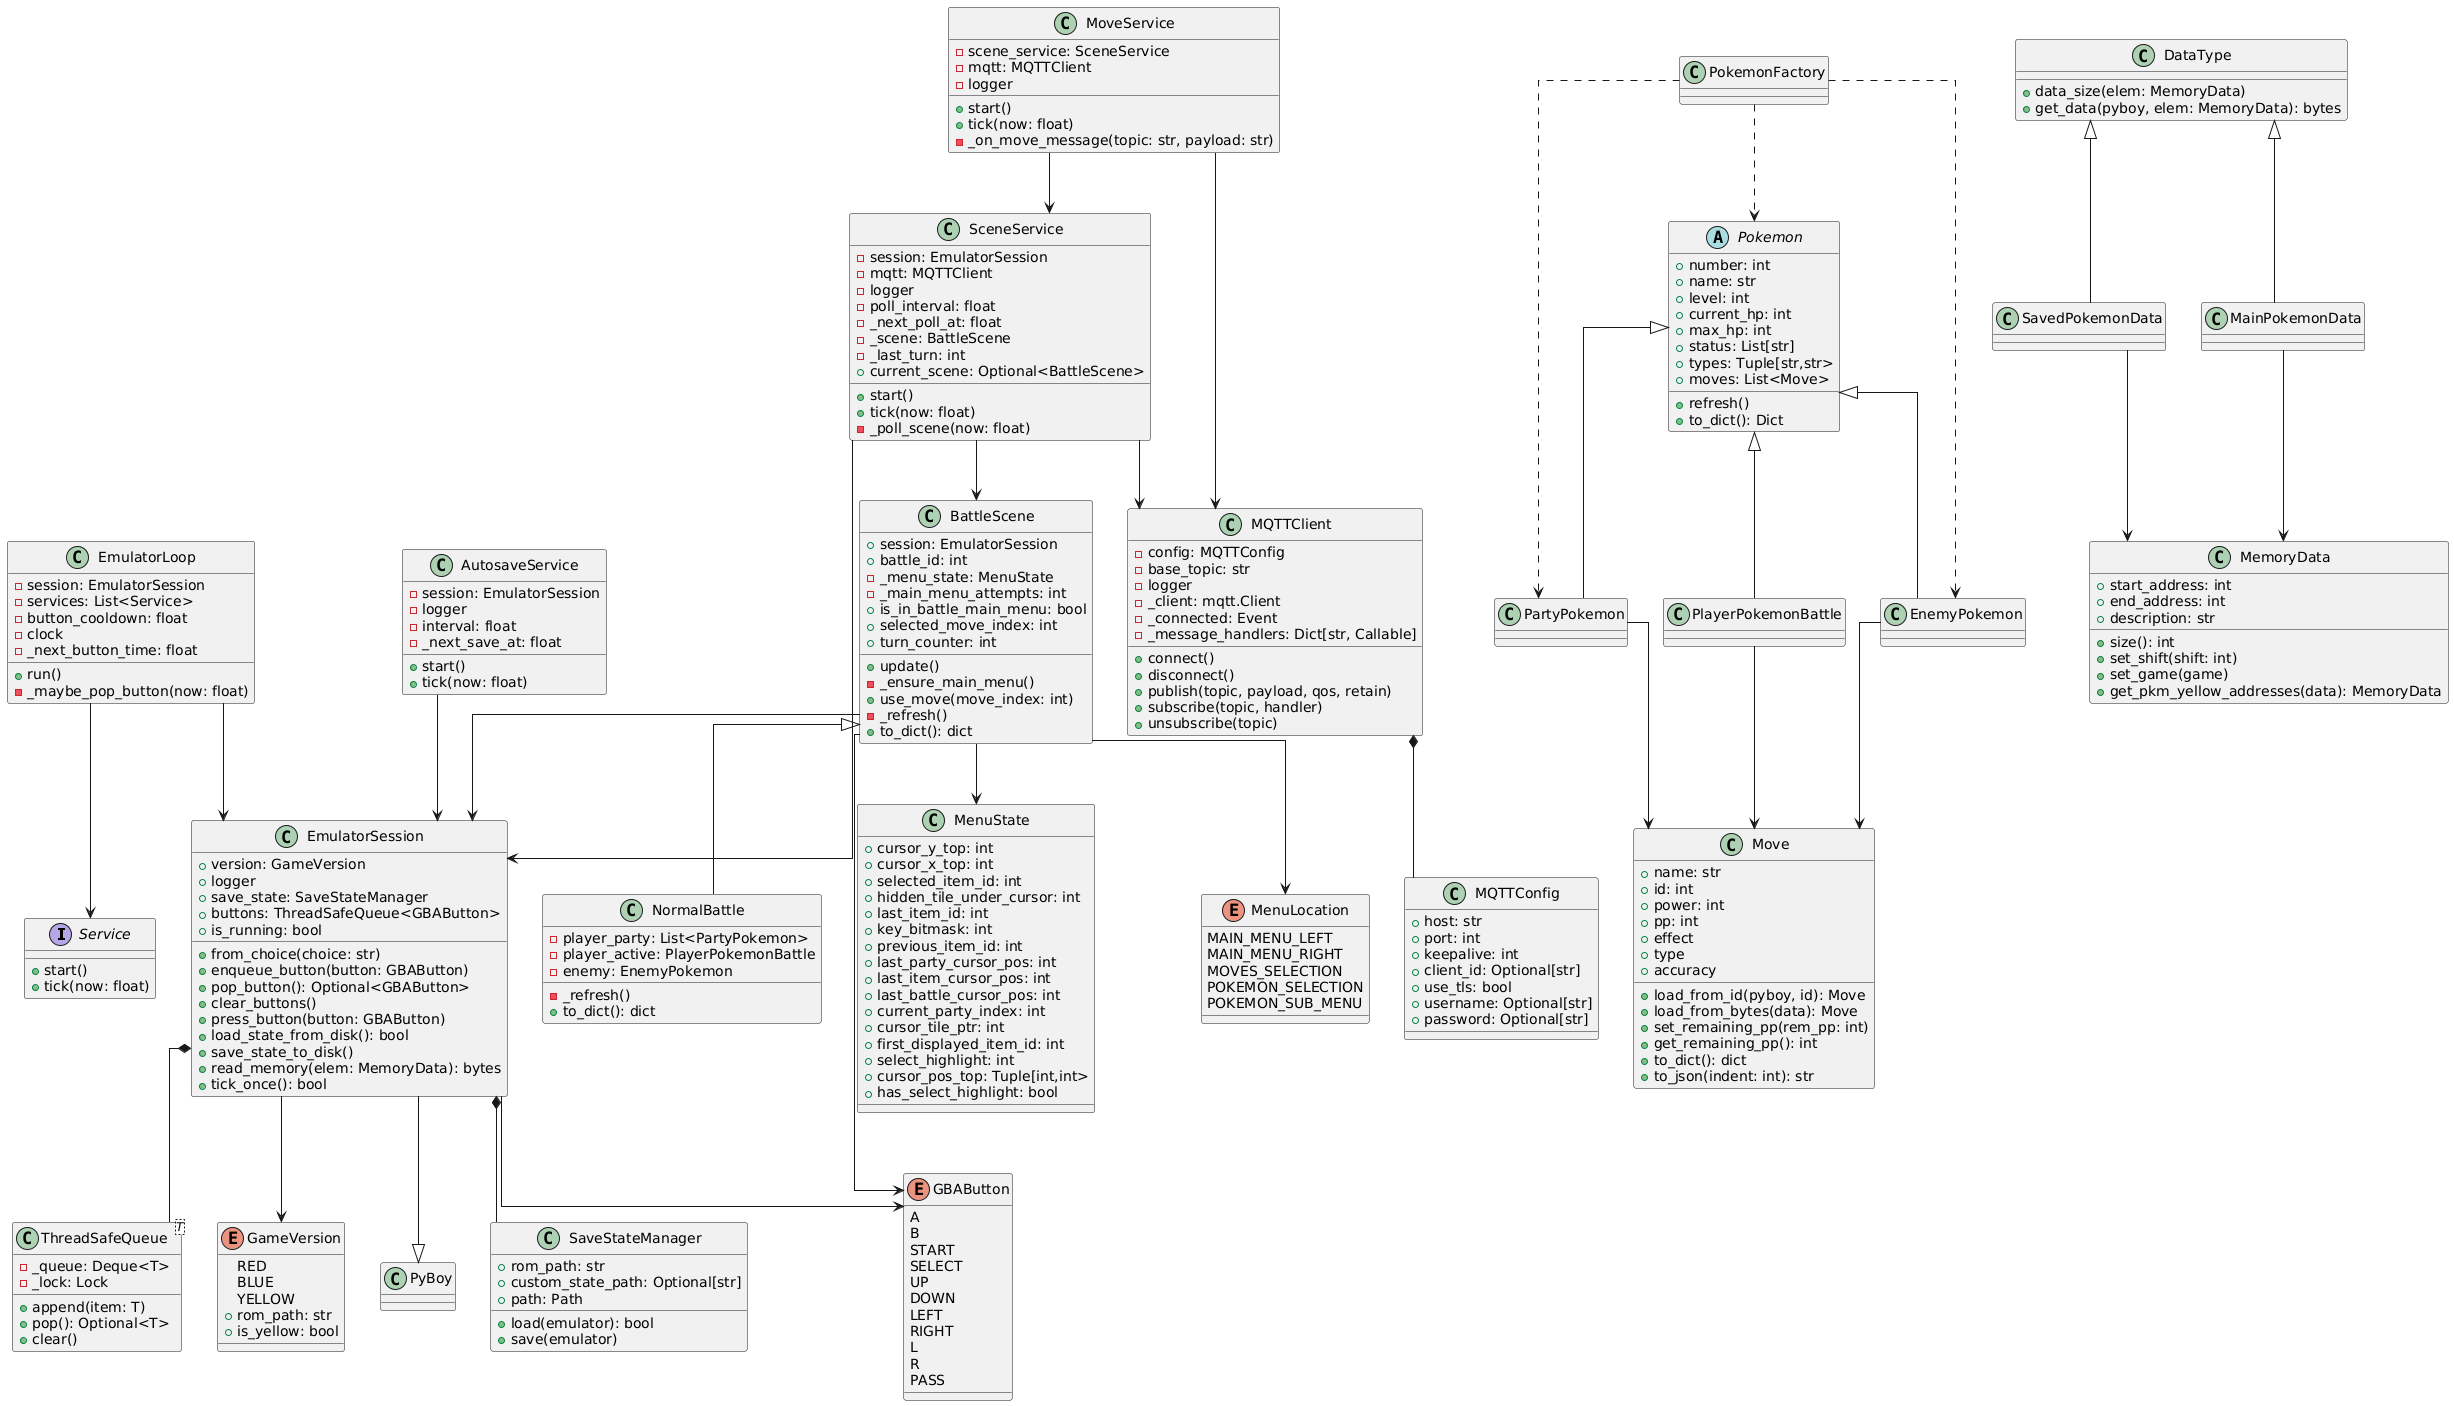

The diagram above was rendered by PlantUML. Its source (embedded in the PNG):
@startuml
skinparam linetype ortho

' --- Core / loop ---
interface Service {
  +start()
  +tick(now: float)
}

class EmulatorLoop {
  -session: EmulatorSession
  -services: List<Service>
  -button_cooldown: float
  -clock
  -_next_button_time: float
  +run()
  -_maybe_pop_button(now: float)
}

class EmulatorSession {
  +version: GameVersion
  +logger
  +save_state: SaveStateManager
  +buttons: ThreadSafeQueue<GBAButton>
  +is_running: bool
  +from_choice(choice: str)
  +enqueue_button(button: GBAButton)
  +pop_button(): Optional<GBAButton>
  +clear_buttons()
  +press_button(button: GBAButton)
  +load_state_from_disk(): bool
  +save_state_to_disk()
  +read_memory(elem: MemoryData): bytes
  +tick_once(): bool
}

class SaveStateManager {
  +rom_path: str
  +custom_state_path: Optional[str]
  +path: Path
  +load(emulator): bool
  +save(emulator)
}

class ThreadSafeQueue<T> {
  -_queue: Deque<T>
  -_lock: Lock
  +append(item: T)
  +pop(): Optional<T>
  +clear()
}

enum GameVersion {
  RED
  BLUE
  YELLOW
  +rom_path: str
  +is_yellow: bool
}

EmulatorSession --|> PyBoy
EmulatorSession *-- SaveStateManager
EmulatorSession *-- ThreadSafeQueue
EmulatorSession --> GameVersion
EmulatorSession --> GBAButton
EmulatorLoop --> EmulatorSession
EmulatorLoop --> Service

' --- Services ---
class AutosaveService {
  -session: EmulatorSession
  -logger
  -interval: float
  -_next_save_at: float
  +start()
  +tick(now: float)
}

class SceneService {
  -session: EmulatorSession
  -mqtt: MQTTClient
  -logger
  -poll_interval: float
  -_next_poll_at: float
  -_scene: BattleScene
  -_last_turn: int
  +start()
  +tick(now: float)
  -_poll_scene(now: float)
  +current_scene: Optional<BattleScene>
}

class MoveService {
  -scene_service: SceneService
  -mqtt: MQTTClient
  -logger
  +start()
  +tick(now: float)
  -_on_move_message(topic: str, payload: str)
}

AutosaveService --> EmulatorSession
SceneService --> EmulatorSession
SceneService --> MQTTClient
SceneService --> BattleScene
MoveService --> SceneService
MoveService --> MQTTClient

' --- MQTT ---
class MQTTConfig {
  +host: str
  +port: int
  +keepalive: int
  +client_id: Optional[str]
  +use_tls: bool
  +username: Optional[str]
  +password: Optional[str]
}

class MQTTClient {
  -config: MQTTConfig
  -base_topic: str
  -logger
  -_client: mqtt.Client
  -_connected: Event
  -_message_handlers: Dict[str, Callable]
  +connect()
  +disconnect()
  +publish(topic, payload, qos, retain)
  +subscribe(topic, handler)
  +unsubscribe(topic)
}

MQTTClient *-- MQTTConfig

' --- Battle / scene ---
enum MenuLocation {
  MAIN_MENU_LEFT
  MAIN_MENU_RIGHT
  MOVES_SELECTION
  POKEMON_SELECTION
  POKEMON_SUB_MENU
}

class BattleScene {
  +session: EmulatorSession
  +battle_id: int
  -_menu_state: MenuState
  -_main_menu_attempts: int
  +update()
  -_ensure_main_menu()
  +is_in_battle_main_menu: bool
  +selected_move_index: int
  +use_move(move_index: int)
  -_refresh()
  +turn_counter: int
  +to_dict(): dict
}

class NormalBattle {
  -player_party: List<PartyPokemon>
  -player_active: PlayerPokemonBattle
  -enemy: EnemyPokemon
  -_refresh()
  +to_dict(): dict
}

BattleScene <|-- NormalBattle
BattleScene --> EmulatorSession
BattleScene --> MenuState
BattleScene --> MenuLocation
BattleScene --> GBAButton

' --- Menu state ---
class MenuState {
  +cursor_y_top: int
  +cursor_x_top: int
  +selected_item_id: int
  +hidden_tile_under_cursor: int
  +last_item_id: int
  +key_bitmask: int
  +previous_item_id: int
  +last_party_cursor_pos: int
  +last_item_cursor_pos: int
  +last_battle_cursor_pos: int
  +current_party_index: int
  +cursor_tile_ptr: int
  +first_displayed_item_id: int
  +select_highlight: int
  +cursor_pos_top: Tuple[int,int>
  +has_select_highlight: bool
}

' --- Moves / Pokemon ---
class Move {
  +name: str
  +id: int
  +power: int
  +pp: int
  +load_from_id(pyboy, id): Move
  +load_from_bytes(data): Move
  +effect
  +type
  +accuracy
  +set_remaining_pp(rem_pp: int)
  +get_remaining_pp(): int
  +to_dict(): dict
  +to_json(indent: int): str
}

abstract class Pokemon {
  +number: int
  +name: str
  +level: int
  +current_hp: int
  +max_hp: int
  +status: List[str]
  +types: Tuple[str,str>
  +moves: List<Move>
  +refresh()
  +to_dict(): Dict
}

class PartyPokemon
class EnemyPokemon
class PlayerPokemonBattle
class PokemonFactory

Pokemon <|-- PartyPokemon
Pokemon <|-- EnemyPokemon
Pokemon <|-- PlayerPokemonBattle
PartyPokemon --> Move
EnemyPokemon --> Move
PlayerPokemonBattle --> Move
PokemonFactory ..> EnemyPokemon
PokemonFactory ..> PartyPokemon
PokemonFactory ..> Pokemon

' --- Memory data model ---
class MemoryData {
  +start_address: int
  +end_address: int
  +description: str
  +size(): int
  +set_shift(shift: int)
  +set_game(game)
  +get_pkm_yellow_addresses(data): MemoryData
}

class DataType {
  +data_size(elem: MemoryData)
  +get_data(pyboy, elem: MemoryData): bytes
}

class SavedPokemonData
class MainPokemonData

DataType <|-- SavedPokemonData
DataType <|-- MainPokemonData
SavedPokemonData --> MemoryData
MainPokemonData --> MemoryData

' --- Inputs ---
enum GBAButton {
  A
  B
  START
  SELECT
  UP
  DOWN
  LEFT
  RIGHT
  L
  R
  PASS
}
@enduml